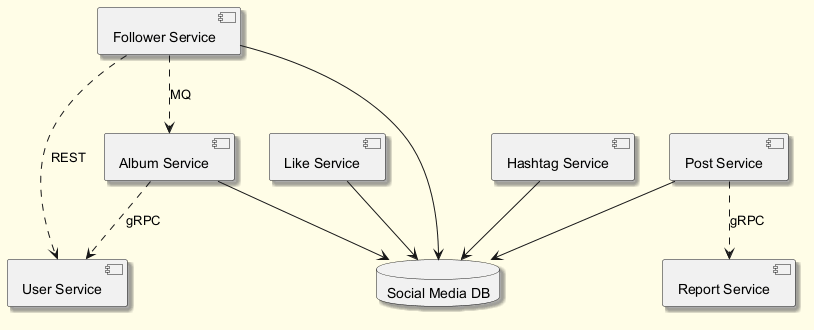

The diagram above was rendered by PlantUML. Its source (embedded in the PNG):
@startuml
skinparam backgroundColor #FFFDE7
skinparam classBackgroundColor #FFF9C4
skinparam classBorderColor #F57F17
skinparam shadowing true
component "Album Service" as C_AlbumService
component "Report Service" as C_ReportService
component "Follower Service" as C_FollowerService
component "Hashtag Service" as C_HashtagService
component "User Service" as C_UserService
component "Like Service" as C_LikeService
component "Post Service" as C_PostService
database "Social Media DB" as DB_social_media
C_AlbumService --> DB_social_media
C_FollowerService --> DB_social_media
C_HashtagService --> DB_social_media
C_LikeService --> DB_social_media
C_PostService --> DB_social_media
C_AlbumService ..> C_UserService : gRPC
C_FollowerService ..> C_UserService : REST
C_FollowerService ..> C_AlbumService : MQ
C_PostService ..> C_ReportService : gRPC
@enduml